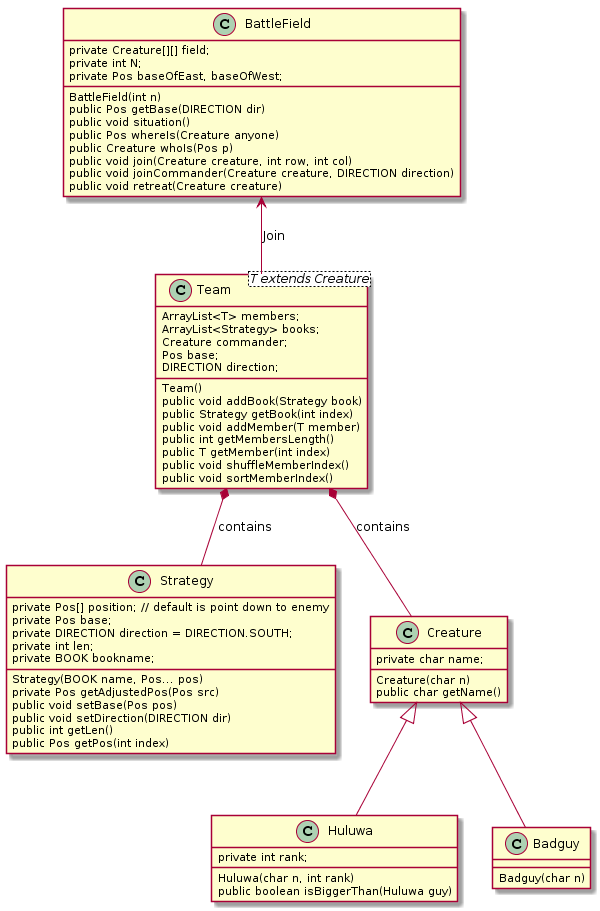

The diagram above was rendered by PlantUML. Its source (embedded in the PNG):
@startuml
class BattleField {
    private Creature[][] field;
    private int N;
    private Pos baseOfEast, baseOfWest;
    BattleField(int n)
    public Pos getBase(DIRECTION dir)
    public void situation()
    public Pos whereIs(Creature anyone)
    public Creature whoIs(Pos p)
    public void join(Creature creature, int row, int col)
    public void joinCommander(Creature creature, DIRECTION direction)
    public void retreat(Creature creature)
}

class Strategy {
    private Pos[] position; // default is point down to enemy
    private Pos base;
    private DIRECTION direction = DIRECTION.SOUTH;
    private int len;
    private BOOK bookname;
    Strategy(BOOK name, Pos... pos)
    private Pos getAdjustedPos(Pos src)
    public void setBase(Pos pos)
    public void setDirection(DIRECTION dir)
    public int getLen()
    public Pos getPos(int index)
}

class Team<T extends Creature> {
    ArrayList<T> members;
    ArrayList<Strategy> books;
    Creature commander;
    Pos base;
    DIRECTION direction;
    Team()
    public void addBook(Strategy book)
    public Strategy getBook(int index)
    public void addMember(T member)
    public int getMembersLength()
    public T getMember(int index)
    public void shuffleMemberIndex()
    public void sortMemberIndex()
}

class Creature {
    private char name;
    Creature(char n)
    public char getName()
}

class Huluwa extends Creature {
    private int rank;
    Huluwa(char n, int rank)
    public boolean isBiggerThan(Huluwa guy)
}

class Badguy extends Creature{
    Badguy(char n)
}

Team *-- Creature : contains
Team *-- Strategy : contains
BattleField <-- Team : Join
@enduml